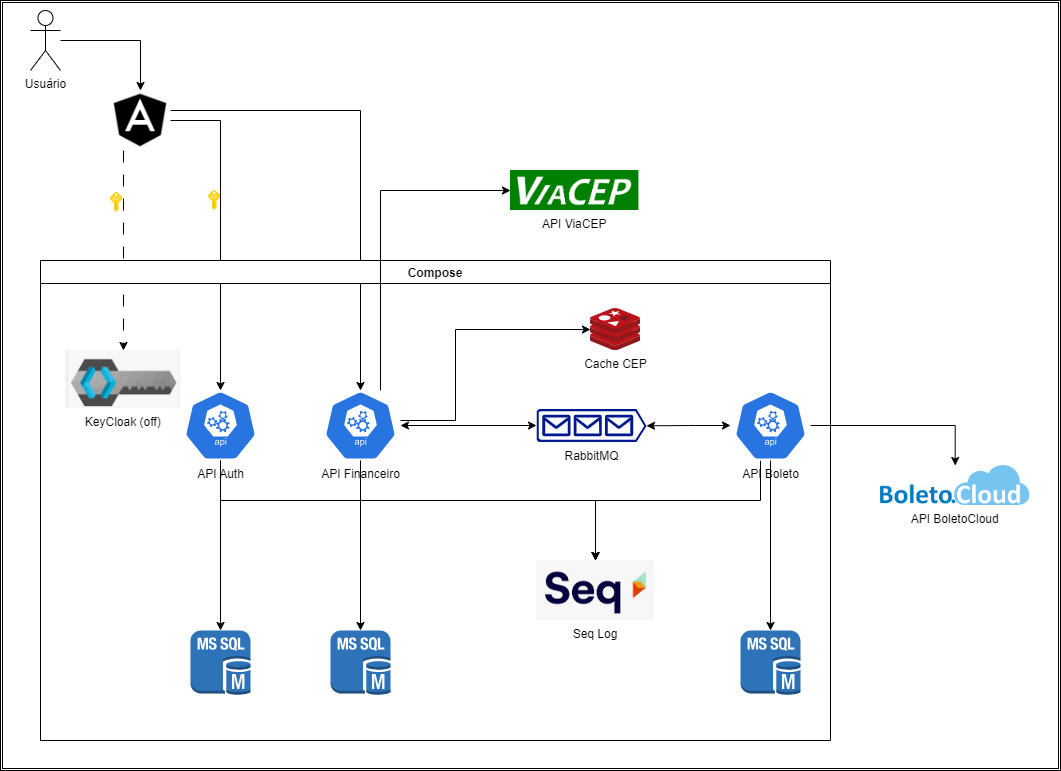

The diagram above was exported from draw.io. Its source (the exported page's mxGraphModel, read from the mxfile embedded in the PNG):
<mxGraphModel dx="1434" dy="790" grid="1" gridSize="10" guides="1" tooltips="1" connect="1" arrows="1" fold="1" page="1" pageScale="1" pageWidth="1169" pageHeight="827" math="0" shadow="0">
  <root>
    <mxCell id="0" />
    <mxCell id="1" parent="0" />
    <mxCell id="Ejr3SlyWTf1XajB8k6KG-55" value="" style="shape=ext;double=1;rounded=0;whiteSpace=wrap;html=1;" parent="1" vertex="1">
      <mxGeometry x="40" y="10" width="1060" height="770" as="geometry" />
    </mxCell>
    <mxCell id="Ejr3SlyWTf1XajB8k6KG-15" style="edgeStyle=orthogonalEdgeStyle;rounded=0;orthogonalLoop=1;jettySize=auto;html=1;" parent="1" source="Ejr3SlyWTf1XajB8k6KG-3" target="Ejr3SlyWTf1XajB8k6KG-10" edge="1">
      <mxGeometry relative="1" as="geometry" />
    </mxCell>
    <mxCell id="Ejr3SlyWTf1XajB8k6KG-16" style="edgeStyle=orthogonalEdgeStyle;rounded=0;orthogonalLoop=1;jettySize=auto;html=1;" parent="1" source="Ejr3SlyWTf1XajB8k6KG-3" target="Ejr3SlyWTf1XajB8k6KG-13" edge="1">
      <mxGeometry relative="1" as="geometry">
        <Array as="points">
          <mxPoint x="400" y="120" />
        </Array>
      </mxGeometry>
    </mxCell>
    <mxCell id="Py9yYgUr_2EcwR7A_9GR-2" style="edgeStyle=orthogonalEdgeStyle;rounded=0;orthogonalLoop=1;jettySize=auto;html=1;dashed=1;dashPattern=12 12;" edge="1" parent="1" source="Ejr3SlyWTf1XajB8k6KG-3" target="Py9yYgUr_2EcwR7A_9GR-1">
      <mxGeometry relative="1" as="geometry">
        <Array as="points">
          <mxPoint x="163" y="210" />
          <mxPoint x="163" y="210" />
        </Array>
      </mxGeometry>
    </mxCell>
    <mxCell id="Ejr3SlyWTf1XajB8k6KG-3" value="" style="shape=image;html=1;verticalAlign=top;verticalLabelPosition=bottom;labelBackgroundColor=#ffffff;imageAspect=0;aspect=fixed;image=https://cdn1.iconfinder.com/data/icons/ionicons-fill-vol-1/512/logo-angular-128.png" parent="1" vertex="1">
      <mxGeometry x="150" y="100" width="60" height="60" as="geometry" />
    </mxCell>
    <mxCell id="Ejr3SlyWTf1XajB8k6KG-5" style="edgeStyle=orthogonalEdgeStyle;rounded=0;orthogonalLoop=1;jettySize=auto;html=1;" parent="1" source="Ejr3SlyWTf1XajB8k6KG-4" target="Ejr3SlyWTf1XajB8k6KG-3" edge="1">
      <mxGeometry relative="1" as="geometry" />
    </mxCell>
    <mxCell id="Ejr3SlyWTf1XajB8k6KG-4" value="Usuário" style="shape=umlActor;verticalLabelPosition=bottom;verticalAlign=top;html=1;outlineConnect=0;" parent="1" vertex="1">
      <mxGeometry x="70" y="20" width="30" height="60" as="geometry" />
    </mxCell>
    <mxCell id="Ejr3SlyWTf1XajB8k6KG-8" value="Compose" style="swimlane;" parent="1" vertex="1">
      <mxGeometry x="80" y="270" width="790" height="480" as="geometry" />
    </mxCell>
    <mxCell id="Ejr3SlyWTf1XajB8k6KG-2" value="" style="outlineConnect=0;dashed=0;verticalLabelPosition=bottom;verticalAlign=top;align=center;html=1;shape=mxgraph.aws3.ms_sql_instance;fillColor=#2E73B8;gradientColor=none;" parent="Ejr3SlyWTf1XajB8k6KG-8" vertex="1">
      <mxGeometry x="150" y="370" width="60" height="64.5" as="geometry" />
    </mxCell>
    <mxCell id="Ejr3SlyWTf1XajB8k6KG-9" value="" style="outlineConnect=0;dashed=0;verticalLabelPosition=bottom;verticalAlign=top;align=center;html=1;shape=mxgraph.aws3.ms_sql_instance;fillColor=#2E73B8;gradientColor=none;" parent="Ejr3SlyWTf1XajB8k6KG-8" vertex="1">
      <mxGeometry x="290" y="370" width="60" height="64.5" as="geometry" />
    </mxCell>
    <mxCell id="Py9yYgUr_2EcwR7A_9GR-8" style="edgeStyle=orthogonalEdgeStyle;rounded=0;orthogonalLoop=1;jettySize=auto;html=1;" edge="1" parent="Ejr3SlyWTf1XajB8k6KG-8" source="Ejr3SlyWTf1XajB8k6KG-10" target="Ejr3SlyWTf1XajB8k6KG-49">
      <mxGeometry relative="1" as="geometry">
        <Array as="points">
          <mxPoint x="180" y="240" />
          <mxPoint x="555" y="240" />
        </Array>
      </mxGeometry>
    </mxCell>
    <mxCell id="Ejr3SlyWTf1XajB8k6KG-10" value="API Auth" style="sketch=0;html=1;dashed=0;whitespace=wrap;fillColor=#2875E2;strokeColor=#ffffff;points=[[0.005,0.63,0],[0.1,0.2,0],[0.9,0.2,0],[0.5,0,0],[0.995,0.63,0],[0.72,0.99,0],[0.5,1,0],[0.28,0.99,0]];verticalLabelPosition=bottom;align=center;verticalAlign=top;shape=mxgraph.kubernetes.icon;prIcon=api" parent="Ejr3SlyWTf1XajB8k6KG-8" vertex="1">
      <mxGeometry x="140" y="130" width="80" height="70" as="geometry" />
    </mxCell>
    <mxCell id="Ejr3SlyWTf1XajB8k6KG-11" style="edgeStyle=orthogonalEdgeStyle;rounded=0;orthogonalLoop=1;jettySize=auto;html=1;entryX=0.5;entryY=0;entryDx=0;entryDy=0;entryPerimeter=0;" parent="Ejr3SlyWTf1XajB8k6KG-8" source="Ejr3SlyWTf1XajB8k6KG-10" target="Ejr3SlyWTf1XajB8k6KG-2" edge="1">
      <mxGeometry relative="1" as="geometry" />
    </mxCell>
    <mxCell id="Ejr3SlyWTf1XajB8k6KG-12" value="" style="outlineConnect=0;dashed=0;verticalLabelPosition=bottom;verticalAlign=top;align=center;html=1;shape=mxgraph.aws3.ms_sql_instance;fillColor=#2E73B8;gradientColor=none;" parent="Ejr3SlyWTf1XajB8k6KG-8" vertex="1">
      <mxGeometry x="700" y="370" width="60" height="64.5" as="geometry" />
    </mxCell>
    <mxCell id="Ejr3SlyWTf1XajB8k6KG-33" style="edgeStyle=orthogonalEdgeStyle;rounded=0;orthogonalLoop=1;jettySize=auto;html=1;" parent="Ejr3SlyWTf1XajB8k6KG-8" source="Ejr3SlyWTf1XajB8k6KG-13" target="Ejr3SlyWTf1XajB8k6KG-31" edge="1">
      <mxGeometry relative="1" as="geometry">
        <Array as="points">
          <mxPoint x="415" y="160" />
          <mxPoint x="415" y="69" />
        </Array>
      </mxGeometry>
    </mxCell>
    <mxCell id="Py9yYgUr_2EcwR7A_9GR-7" style="edgeStyle=orthogonalEdgeStyle;rounded=0;orthogonalLoop=1;jettySize=auto;html=1;" edge="1" parent="Ejr3SlyWTf1XajB8k6KG-8" source="Ejr3SlyWTf1XajB8k6KG-13" target="Ejr3SlyWTf1XajB8k6KG-49">
      <mxGeometry relative="1" as="geometry">
        <Array as="points">
          <mxPoint x="320" y="240" />
          <mxPoint x="555" y="240" />
        </Array>
      </mxGeometry>
    </mxCell>
    <mxCell id="Ejr3SlyWTf1XajB8k6KG-13" value="API Financeiro" style="sketch=0;html=1;dashed=0;whitespace=wrap;fillColor=#2875E2;strokeColor=#ffffff;points=[[0.005,0.63,0],[0.1,0.2,0],[0.9,0.2,0],[0.5,0,0],[0.995,0.63,0],[0.72,0.99,0],[0.5,1,0],[0.28,0.99,0]];verticalLabelPosition=bottom;align=center;verticalAlign=top;shape=mxgraph.kubernetes.icon;prIcon=api" parent="Ejr3SlyWTf1XajB8k6KG-8" vertex="1">
      <mxGeometry x="280" y="130" width="80" height="70" as="geometry" />
    </mxCell>
    <mxCell id="Ejr3SlyWTf1XajB8k6KG-14" style="edgeStyle=orthogonalEdgeStyle;rounded=0;orthogonalLoop=1;jettySize=auto;html=1;entryX=0.5;entryY=0;entryDx=0;entryDy=0;entryPerimeter=0;" parent="Ejr3SlyWTf1XajB8k6KG-8" source="Ejr3SlyWTf1XajB8k6KG-13" target="Ejr3SlyWTf1XajB8k6KG-9" edge="1">
      <mxGeometry relative="1" as="geometry" />
    </mxCell>
    <mxCell id="Py9yYgUr_2EcwR7A_9GR-6" style="edgeStyle=orthogonalEdgeStyle;rounded=0;orthogonalLoop=1;jettySize=auto;html=1;" edge="1" parent="Ejr3SlyWTf1XajB8k6KG-8" source="Ejr3SlyWTf1XajB8k6KG-19" target="Ejr3SlyWTf1XajB8k6KG-49">
      <mxGeometry relative="1" as="geometry">
        <Array as="points">
          <mxPoint x="720" y="240" />
          <mxPoint x="555" y="240" />
        </Array>
      </mxGeometry>
    </mxCell>
    <mxCell id="Ejr3SlyWTf1XajB8k6KG-19" value="API Boleto" style="sketch=0;html=1;dashed=0;whitespace=wrap;fillColor=#2875E2;strokeColor=#ffffff;points=[[0.005,0.63,0],[0.1,0.2,0],[0.9,0.2,0],[0.5,0,0],[0.995,0.63,0],[0.72,0.99,0],[0.5,1,0],[0.28,0.99,0]];verticalLabelPosition=bottom;align=center;verticalAlign=top;shape=mxgraph.kubernetes.icon;prIcon=api" parent="Ejr3SlyWTf1XajB8k6KG-8" vertex="1">
      <mxGeometry x="690" y="130" width="80" height="70" as="geometry" />
    </mxCell>
    <mxCell id="Ejr3SlyWTf1XajB8k6KG-20" style="edgeStyle=orthogonalEdgeStyle;rounded=0;orthogonalLoop=1;jettySize=auto;html=1;entryX=0.5;entryY=0;entryDx=0;entryDy=0;entryPerimeter=0;" parent="Ejr3SlyWTf1XajB8k6KG-8" source="Ejr3SlyWTf1XajB8k6KG-19" target="Ejr3SlyWTf1XajB8k6KG-12" edge="1">
      <mxGeometry relative="1" as="geometry" />
    </mxCell>
    <mxCell id="Ejr3SlyWTf1XajB8k6KG-21" value="RabbitMQ&lt;br&gt;" style="sketch=0;aspect=fixed;pointerEvents=1;shadow=0;dashed=0;html=1;strokeColor=none;labelPosition=center;verticalLabelPosition=bottom;verticalAlign=top;align=center;fillColor=#00188D;shape=mxgraph.azure.queue_generic" parent="Ejr3SlyWTf1XajB8k6KG-8" vertex="1">
      <mxGeometry x="496.02" y="148.5" width="110" height="33" as="geometry" />
    </mxCell>
    <mxCell id="Ejr3SlyWTf1XajB8k6KG-24" style="edgeStyle=orthogonalEdgeStyle;rounded=0;orthogonalLoop=1;jettySize=auto;html=1;entryX=0;entryY=0.5;entryDx=0;entryDy=0;entryPerimeter=0;startArrow=classic;startFill=1;" parent="Ejr3SlyWTf1XajB8k6KG-8" source="Ejr3SlyWTf1XajB8k6KG-13" target="Ejr3SlyWTf1XajB8k6KG-21" edge="1">
      <mxGeometry relative="1" as="geometry" />
    </mxCell>
    <mxCell id="Ejr3SlyWTf1XajB8k6KG-25" style="edgeStyle=orthogonalEdgeStyle;rounded=0;orthogonalLoop=1;jettySize=auto;html=1;entryX=1;entryY=0.51;entryDx=0;entryDy=0;entryPerimeter=0;startArrow=classic;startFill=1;" parent="Ejr3SlyWTf1XajB8k6KG-8" source="Ejr3SlyWTf1XajB8k6KG-19" target="Ejr3SlyWTf1XajB8k6KG-21" edge="1">
      <mxGeometry relative="1" as="geometry" />
    </mxCell>
    <mxCell id="Ejr3SlyWTf1XajB8k6KG-31" value="Cache CEP" style="image;sketch=0;aspect=fixed;html=1;points=[];align=center;fontSize=12;image=img/lib/mscae/Cache_Redis_Product.svg;" parent="Ejr3SlyWTf1XajB8k6KG-8" vertex="1">
      <mxGeometry x="550" y="48" width="50" height="42" as="geometry" />
    </mxCell>
    <mxCell id="Ejr3SlyWTf1XajB8k6KG-49" value="Seq Log" style="shape=image;verticalLabelPosition=bottom;labelBackgroundColor=default;verticalAlign=top;aspect=fixed;imageAspect=0;image=data:image/png,(base64 omitted: 8316 chars);" parent="Ejr3SlyWTf1XajB8k6KG-8" vertex="1">
      <mxGeometry x="496.02000000000004" y="300" width="117.95" height="60" as="geometry" />
    </mxCell>
    <mxCell id="Py9yYgUr_2EcwR7A_9GR-1" value="KeyCloak (off)" style="shape=image;verticalLabelPosition=bottom;labelBackgroundColor=default;verticalAlign=top;aspect=fixed;imageAspect=0;image=data:image/png,(base64 omitted: 7328 chars);" vertex="1" parent="Ejr3SlyWTf1XajB8k6KG-8">
      <mxGeometry x="25.470000000000002" y="90" width="114.53" height="58" as="geometry" />
    </mxCell>
    <mxCell id="Ejr3SlyWTf1XajB8k6KG-18" value="" style="image;sketch=0;aspect=fixed;html=1;points=[];align=center;fontSize=12;image=img/lib/mscae/Key.svg;" parent="1" vertex="1">
      <mxGeometry x="248" y="200" width="12.4" height="20" as="geometry" />
    </mxCell>
    <mxCell id="Ejr3SlyWTf1XajB8k6KG-27" value="API BoletoCloud&#10;" style="shape=image;verticalLabelPosition=bottom;labelBackgroundColor=default;verticalAlign=top;aspect=fixed;imageAspect=0;image=data:image/png,(base64 omitted: 6576 chars);" parent="1" vertex="1">
      <mxGeometry x="920" y="475" width="149.31" height="40" as="geometry" />
    </mxCell>
    <mxCell id="Ejr3SlyWTf1XajB8k6KG-28" style="edgeStyle=orthogonalEdgeStyle;rounded=0;orthogonalLoop=1;jettySize=auto;html=1;" parent="1" source="Ejr3SlyWTf1XajB8k6KG-19" target="Ejr3SlyWTf1XajB8k6KG-27" edge="1">
      <mxGeometry relative="1" as="geometry" />
    </mxCell>
    <mxCell id="Ejr3SlyWTf1XajB8k6KG-29" value="API ViaCEP" style="shape=image;verticalLabelPosition=bottom;labelBackgroundColor=default;verticalAlign=top;aspect=fixed;imageAspect=0;image=data:image/png,(base64 omitted: 8624 chars);" parent="1" vertex="1">
      <mxGeometry x="550" y="180" width="128.4" height="40" as="geometry" />
    </mxCell>
    <mxCell id="Ejr3SlyWTf1XajB8k6KG-30" style="edgeStyle=orthogonalEdgeStyle;rounded=0;orthogonalLoop=1;jettySize=auto;html=1;entryX=0;entryY=0.5;entryDx=0;entryDy=0;" parent="1" source="Ejr3SlyWTf1XajB8k6KG-13" target="Ejr3SlyWTf1XajB8k6KG-29" edge="1">
      <mxGeometry relative="1" as="geometry">
        <Array as="points">
          <mxPoint x="420" y="200" />
        </Array>
      </mxGeometry>
    </mxCell>
    <mxCell id="Py9yYgUr_2EcwR7A_9GR-3" value="" style="image;sketch=0;aspect=fixed;html=1;points=[];align=center;fontSize=12;image=img/lib/mscae/Key.svg;" vertex="1" parent="1">
      <mxGeometry x="150" y="202" width="12.4" height="20" as="geometry" />
    </mxCell>
  </root>
</mxGraphModel>